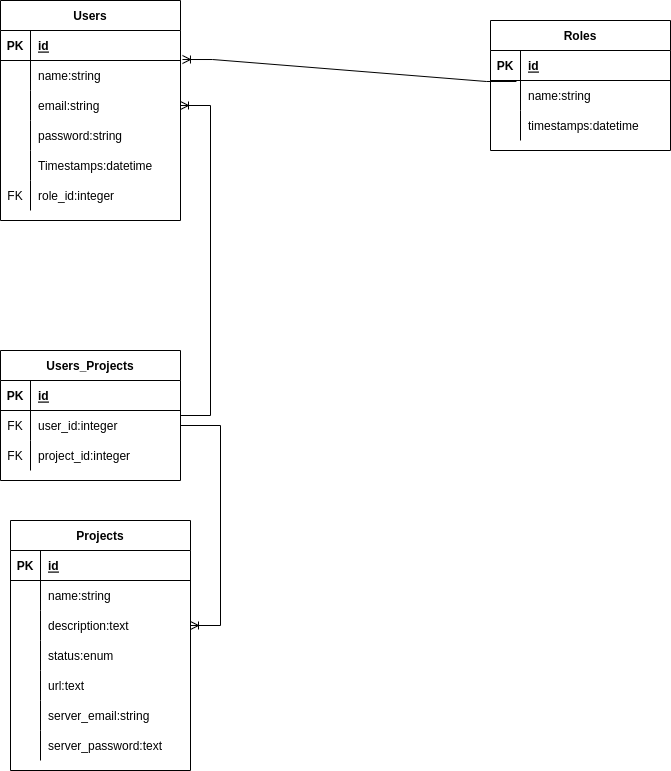

The diagram above was exported from draw.io. Its source (the exported page's mxGraphModel, read from the mxfile embedded in the PNG):
<mxGraphModel dx="1366" dy="773" grid="1" gridSize="10" guides="1" tooltips="1" connect="1" arrows="1" fold="1" page="1" pageScale="1" pageWidth="850" pageHeight="1100" math="0" shadow="0">
  <root>
    <mxCell id="0" />
    <mxCell id="1" parent="0" />
    <mxCell id="r6yiBVmLKqwZYc116g-X-1" value="Users" style="shape=table;startSize=30;container=1;collapsible=1;childLayout=tableLayout;fixedRows=1;rowLines=0;fontStyle=1;align=center;resizeLast=1;" vertex="1" parent="1">
      <mxGeometry x="110" y="460" width="180" height="220" as="geometry" />
    </mxCell>
    <mxCell id="r6yiBVmLKqwZYc116g-X-2" value="" style="shape=tableRow;horizontal=0;startSize=0;swimlaneHead=0;swimlaneBody=0;fillColor=none;collapsible=0;dropTarget=0;points=[[0,0.5],[1,0.5]];portConstraint=eastwest;top=0;left=0;right=0;bottom=1;" vertex="1" parent="r6yiBVmLKqwZYc116g-X-1">
      <mxGeometry y="30" width="180" height="30" as="geometry" />
    </mxCell>
    <mxCell id="r6yiBVmLKqwZYc116g-X-3" value="PK" style="shape=partialRectangle;connectable=0;fillColor=none;top=0;left=0;bottom=0;right=0;fontStyle=1;overflow=hidden;" vertex="1" parent="r6yiBVmLKqwZYc116g-X-2">
      <mxGeometry width="30" height="30" as="geometry">
        <mxRectangle width="30" height="30" as="alternateBounds" />
      </mxGeometry>
    </mxCell>
    <mxCell id="r6yiBVmLKqwZYc116g-X-4" value="id" style="shape=partialRectangle;connectable=0;fillColor=none;top=0;left=0;bottom=0;right=0;align=left;spacingLeft=6;fontStyle=5;overflow=hidden;" vertex="1" parent="r6yiBVmLKqwZYc116g-X-2">
      <mxGeometry x="30" width="150" height="30" as="geometry">
        <mxRectangle width="150" height="30" as="alternateBounds" />
      </mxGeometry>
    </mxCell>
    <mxCell id="r6yiBVmLKqwZYc116g-X-5" value="" style="shape=tableRow;horizontal=0;startSize=0;swimlaneHead=0;swimlaneBody=0;fillColor=none;collapsible=0;dropTarget=0;points=[[0,0.5],[1,0.5]];portConstraint=eastwest;top=0;left=0;right=0;bottom=0;" vertex="1" parent="r6yiBVmLKqwZYc116g-X-1">
      <mxGeometry y="60" width="180" height="30" as="geometry" />
    </mxCell>
    <mxCell id="r6yiBVmLKqwZYc116g-X-6" value="" style="shape=partialRectangle;connectable=0;fillColor=none;top=0;left=0;bottom=0;right=0;editable=1;overflow=hidden;" vertex="1" parent="r6yiBVmLKqwZYc116g-X-5">
      <mxGeometry width="30" height="30" as="geometry">
        <mxRectangle width="30" height="30" as="alternateBounds" />
      </mxGeometry>
    </mxCell>
    <mxCell id="r6yiBVmLKqwZYc116g-X-7" value="name:string" style="shape=partialRectangle;connectable=0;fillColor=none;top=0;left=0;bottom=0;right=0;align=left;spacingLeft=6;overflow=hidden;" vertex="1" parent="r6yiBVmLKqwZYc116g-X-5">
      <mxGeometry x="30" width="150" height="30" as="geometry">
        <mxRectangle width="150" height="30" as="alternateBounds" />
      </mxGeometry>
    </mxCell>
    <mxCell id="r6yiBVmLKqwZYc116g-X-8" value="" style="shape=tableRow;horizontal=0;startSize=0;swimlaneHead=0;swimlaneBody=0;fillColor=none;collapsible=0;dropTarget=0;points=[[0,0.5],[1,0.5]];portConstraint=eastwest;top=0;left=0;right=0;bottom=0;" vertex="1" parent="r6yiBVmLKqwZYc116g-X-1">
      <mxGeometry y="90" width="180" height="30" as="geometry" />
    </mxCell>
    <mxCell id="r6yiBVmLKqwZYc116g-X-9" value="" style="shape=partialRectangle;connectable=0;fillColor=none;top=0;left=0;bottom=0;right=0;editable=1;overflow=hidden;" vertex="1" parent="r6yiBVmLKqwZYc116g-X-8">
      <mxGeometry width="30" height="30" as="geometry">
        <mxRectangle width="30" height="30" as="alternateBounds" />
      </mxGeometry>
    </mxCell>
    <mxCell id="r6yiBVmLKqwZYc116g-X-10" value="email:string" style="shape=partialRectangle;connectable=0;fillColor=none;top=0;left=0;bottom=0;right=0;align=left;spacingLeft=6;overflow=hidden;" vertex="1" parent="r6yiBVmLKqwZYc116g-X-8">
      <mxGeometry x="30" width="150" height="30" as="geometry">
        <mxRectangle width="150" height="30" as="alternateBounds" />
      </mxGeometry>
    </mxCell>
    <mxCell id="r6yiBVmLKqwZYc116g-X-11" value="" style="shape=tableRow;horizontal=0;startSize=0;swimlaneHead=0;swimlaneBody=0;fillColor=none;collapsible=0;dropTarget=0;points=[[0,0.5],[1,0.5]];portConstraint=eastwest;top=0;left=0;right=0;bottom=0;" vertex="1" parent="r6yiBVmLKqwZYc116g-X-1">
      <mxGeometry y="120" width="180" height="30" as="geometry" />
    </mxCell>
    <mxCell id="r6yiBVmLKqwZYc116g-X-12" value="" style="shape=partialRectangle;connectable=0;fillColor=none;top=0;left=0;bottom=0;right=0;editable=1;overflow=hidden;" vertex="1" parent="r6yiBVmLKqwZYc116g-X-11">
      <mxGeometry width="30" height="30" as="geometry">
        <mxRectangle width="30" height="30" as="alternateBounds" />
      </mxGeometry>
    </mxCell>
    <mxCell id="r6yiBVmLKqwZYc116g-X-13" value="password:string" style="shape=partialRectangle;connectable=0;fillColor=none;top=0;left=0;bottom=0;right=0;align=left;spacingLeft=6;overflow=hidden;" vertex="1" parent="r6yiBVmLKqwZYc116g-X-11">
      <mxGeometry x="30" width="150" height="30" as="geometry">
        <mxRectangle width="150" height="30" as="alternateBounds" />
      </mxGeometry>
    </mxCell>
    <mxCell id="r6yiBVmLKqwZYc116g-X-30" value="" style="shape=tableRow;horizontal=0;startSize=0;swimlaneHead=0;swimlaneBody=0;fillColor=none;collapsible=0;dropTarget=0;points=[[0,0.5],[1,0.5]];portConstraint=eastwest;top=0;left=0;right=0;bottom=0;" vertex="1" parent="r6yiBVmLKqwZYc116g-X-1">
      <mxGeometry y="150" width="180" height="30" as="geometry" />
    </mxCell>
    <mxCell id="r6yiBVmLKqwZYc116g-X-31" value="" style="shape=partialRectangle;connectable=0;fillColor=none;top=0;left=0;bottom=0;right=0;editable=1;overflow=hidden;" vertex="1" parent="r6yiBVmLKqwZYc116g-X-30">
      <mxGeometry width="30" height="30" as="geometry">
        <mxRectangle width="30" height="30" as="alternateBounds" />
      </mxGeometry>
    </mxCell>
    <mxCell id="r6yiBVmLKqwZYc116g-X-32" value="Timestamps:datetime" style="shape=partialRectangle;connectable=0;fillColor=none;top=0;left=0;bottom=0;right=0;align=left;spacingLeft=6;overflow=hidden;" vertex="1" parent="r6yiBVmLKqwZYc116g-X-30">
      <mxGeometry x="30" width="150" height="30" as="geometry">
        <mxRectangle width="150" height="30" as="alternateBounds" />
      </mxGeometry>
    </mxCell>
    <mxCell id="r6yiBVmLKqwZYc116g-X-33" value="" style="shape=tableRow;horizontal=0;startSize=0;swimlaneHead=0;swimlaneBody=0;fillColor=none;collapsible=0;dropTarget=0;points=[[0,0.5],[1,0.5]];portConstraint=eastwest;top=0;left=0;right=0;bottom=0;" vertex="1" parent="r6yiBVmLKqwZYc116g-X-1">
      <mxGeometry y="180" width="180" height="30" as="geometry" />
    </mxCell>
    <mxCell id="r6yiBVmLKqwZYc116g-X-34" value="FK" style="shape=partialRectangle;connectable=0;fillColor=none;top=0;left=0;bottom=0;right=0;fontStyle=0;overflow=hidden;" vertex="1" parent="r6yiBVmLKqwZYc116g-X-33">
      <mxGeometry width="30" height="30" as="geometry">
        <mxRectangle width="30" height="30" as="alternateBounds" />
      </mxGeometry>
    </mxCell>
    <mxCell id="r6yiBVmLKqwZYc116g-X-35" value="role_id:integer" style="shape=partialRectangle;connectable=0;fillColor=none;top=0;left=0;bottom=0;right=0;align=left;spacingLeft=6;fontStyle=0;overflow=hidden;" vertex="1" parent="r6yiBVmLKqwZYc116g-X-33">
      <mxGeometry x="30" width="150" height="30" as="geometry">
        <mxRectangle width="150" height="30" as="alternateBounds" />
      </mxGeometry>
    </mxCell>
    <mxCell id="r6yiBVmLKqwZYc116g-X-17" value="Roles" style="shape=table;startSize=30;container=1;collapsible=1;childLayout=tableLayout;fixedRows=1;rowLines=0;fontStyle=1;align=center;resizeLast=1;" vertex="1" parent="1">
      <mxGeometry x="600" y="480" width="180" height="130" as="geometry" />
    </mxCell>
    <mxCell id="r6yiBVmLKqwZYc116g-X-18" value="" style="shape=tableRow;horizontal=0;startSize=0;swimlaneHead=0;swimlaneBody=0;fillColor=none;collapsible=0;dropTarget=0;points=[[0,0.5],[1,0.5]];portConstraint=eastwest;top=0;left=0;right=0;bottom=1;" vertex="1" parent="r6yiBVmLKqwZYc116g-X-17">
      <mxGeometry y="30" width="180" height="30" as="geometry" />
    </mxCell>
    <mxCell id="r6yiBVmLKqwZYc116g-X-19" value="PK" style="shape=partialRectangle;connectable=0;fillColor=none;top=0;left=0;bottom=0;right=0;fontStyle=1;overflow=hidden;" vertex="1" parent="r6yiBVmLKqwZYc116g-X-18">
      <mxGeometry width="30" height="30" as="geometry">
        <mxRectangle width="30" height="30" as="alternateBounds" />
      </mxGeometry>
    </mxCell>
    <mxCell id="r6yiBVmLKqwZYc116g-X-20" value="id" style="shape=partialRectangle;connectable=0;fillColor=none;top=0;left=0;bottom=0;right=0;align=left;spacingLeft=6;fontStyle=5;overflow=hidden;" vertex="1" parent="r6yiBVmLKqwZYc116g-X-18">
      <mxGeometry x="30" width="150" height="30" as="geometry">
        <mxRectangle width="150" height="30" as="alternateBounds" />
      </mxGeometry>
    </mxCell>
    <mxCell id="r6yiBVmLKqwZYc116g-X-21" value="" style="shape=tableRow;horizontal=0;startSize=0;swimlaneHead=0;swimlaneBody=0;fillColor=none;collapsible=0;dropTarget=0;points=[[0,0.5],[1,0.5]];portConstraint=eastwest;top=0;left=0;right=0;bottom=0;" vertex="1" parent="r6yiBVmLKqwZYc116g-X-17">
      <mxGeometry y="60" width="180" height="30" as="geometry" />
    </mxCell>
    <mxCell id="r6yiBVmLKqwZYc116g-X-22" value="" style="shape=partialRectangle;connectable=0;fillColor=none;top=0;left=0;bottom=0;right=0;editable=1;overflow=hidden;" vertex="1" parent="r6yiBVmLKqwZYc116g-X-21">
      <mxGeometry width="30" height="30" as="geometry">
        <mxRectangle width="30" height="30" as="alternateBounds" />
      </mxGeometry>
    </mxCell>
    <mxCell id="r6yiBVmLKqwZYc116g-X-23" value="name:string" style="shape=partialRectangle;connectable=0;fillColor=none;top=0;left=0;bottom=0;right=0;align=left;spacingLeft=6;overflow=hidden;" vertex="1" parent="r6yiBVmLKqwZYc116g-X-21">
      <mxGeometry x="30" width="150" height="30" as="geometry">
        <mxRectangle width="150" height="30" as="alternateBounds" />
      </mxGeometry>
    </mxCell>
    <mxCell id="r6yiBVmLKqwZYc116g-X-24" value="" style="shape=tableRow;horizontal=0;startSize=0;swimlaneHead=0;swimlaneBody=0;fillColor=none;collapsible=0;dropTarget=0;points=[[0,0.5],[1,0.5]];portConstraint=eastwest;top=0;left=0;right=0;bottom=0;" vertex="1" parent="r6yiBVmLKqwZYc116g-X-17">
      <mxGeometry y="90" width="180" height="30" as="geometry" />
    </mxCell>
    <mxCell id="r6yiBVmLKqwZYc116g-X-25" value="" style="shape=partialRectangle;connectable=0;fillColor=none;top=0;left=0;bottom=0;right=0;editable=1;overflow=hidden;" vertex="1" parent="r6yiBVmLKqwZYc116g-X-24">
      <mxGeometry width="30" height="30" as="geometry">
        <mxRectangle width="30" height="30" as="alternateBounds" />
      </mxGeometry>
    </mxCell>
    <mxCell id="r6yiBVmLKqwZYc116g-X-26" value="timestamps:datetime" style="shape=partialRectangle;connectable=0;fillColor=none;top=0;left=0;bottom=0;right=0;align=left;spacingLeft=6;overflow=hidden;" vertex="1" parent="r6yiBVmLKqwZYc116g-X-24">
      <mxGeometry x="30" width="150" height="30" as="geometry">
        <mxRectangle width="150" height="30" as="alternateBounds" />
      </mxGeometry>
    </mxCell>
    <mxCell id="r6yiBVmLKqwZYc116g-X-36" value="Projects" style="shape=table;startSize=30;container=1;collapsible=1;childLayout=tableLayout;fixedRows=1;rowLines=0;fontStyle=1;align=center;resizeLast=1;" vertex="1" parent="1">
      <mxGeometry x="120" y="980" width="180" height="250" as="geometry" />
    </mxCell>
    <mxCell id="r6yiBVmLKqwZYc116g-X-37" value="" style="shape=tableRow;horizontal=0;startSize=0;swimlaneHead=0;swimlaneBody=0;fillColor=none;collapsible=0;dropTarget=0;points=[[0,0.5],[1,0.5]];portConstraint=eastwest;top=0;left=0;right=0;bottom=1;" vertex="1" parent="r6yiBVmLKqwZYc116g-X-36">
      <mxGeometry y="30" width="180" height="30" as="geometry" />
    </mxCell>
    <mxCell id="r6yiBVmLKqwZYc116g-X-38" value="PK" style="shape=partialRectangle;connectable=0;fillColor=none;top=0;left=0;bottom=0;right=0;fontStyle=1;overflow=hidden;" vertex="1" parent="r6yiBVmLKqwZYc116g-X-37">
      <mxGeometry width="30" height="30" as="geometry">
        <mxRectangle width="30" height="30" as="alternateBounds" />
      </mxGeometry>
    </mxCell>
    <mxCell id="r6yiBVmLKqwZYc116g-X-39" value="id" style="shape=partialRectangle;connectable=0;fillColor=none;top=0;left=0;bottom=0;right=0;align=left;spacingLeft=6;fontStyle=5;overflow=hidden;" vertex="1" parent="r6yiBVmLKqwZYc116g-X-37">
      <mxGeometry x="30" width="150" height="30" as="geometry">
        <mxRectangle width="150" height="30" as="alternateBounds" />
      </mxGeometry>
    </mxCell>
    <mxCell id="r6yiBVmLKqwZYc116g-X-40" value="" style="shape=tableRow;horizontal=0;startSize=0;swimlaneHead=0;swimlaneBody=0;fillColor=none;collapsible=0;dropTarget=0;points=[[0,0.5],[1,0.5]];portConstraint=eastwest;top=0;left=0;right=0;bottom=0;" vertex="1" parent="r6yiBVmLKqwZYc116g-X-36">
      <mxGeometry y="60" width="180" height="30" as="geometry" />
    </mxCell>
    <mxCell id="r6yiBVmLKqwZYc116g-X-41" value="" style="shape=partialRectangle;connectable=0;fillColor=none;top=0;left=0;bottom=0;right=0;editable=1;overflow=hidden;" vertex="1" parent="r6yiBVmLKqwZYc116g-X-40">
      <mxGeometry width="30" height="30" as="geometry">
        <mxRectangle width="30" height="30" as="alternateBounds" />
      </mxGeometry>
    </mxCell>
    <mxCell id="r6yiBVmLKqwZYc116g-X-42" value="name:string" style="shape=partialRectangle;connectable=0;fillColor=none;top=0;left=0;bottom=0;right=0;align=left;spacingLeft=6;overflow=hidden;" vertex="1" parent="r6yiBVmLKqwZYc116g-X-40">
      <mxGeometry x="30" width="150" height="30" as="geometry">
        <mxRectangle width="150" height="30" as="alternateBounds" />
      </mxGeometry>
    </mxCell>
    <mxCell id="r6yiBVmLKqwZYc116g-X-43" value="" style="shape=tableRow;horizontal=0;startSize=0;swimlaneHead=0;swimlaneBody=0;fillColor=none;collapsible=0;dropTarget=0;points=[[0,0.5],[1,0.5]];portConstraint=eastwest;top=0;left=0;right=0;bottom=0;" vertex="1" parent="r6yiBVmLKqwZYc116g-X-36">
      <mxGeometry y="90" width="180" height="30" as="geometry" />
    </mxCell>
    <mxCell id="r6yiBVmLKqwZYc116g-X-44" value="" style="shape=partialRectangle;connectable=0;fillColor=none;top=0;left=0;bottom=0;right=0;editable=1;overflow=hidden;" vertex="1" parent="r6yiBVmLKqwZYc116g-X-43">
      <mxGeometry width="30" height="30" as="geometry">
        <mxRectangle width="30" height="30" as="alternateBounds" />
      </mxGeometry>
    </mxCell>
    <mxCell id="r6yiBVmLKqwZYc116g-X-45" value="description:text" style="shape=partialRectangle;connectable=0;fillColor=none;top=0;left=0;bottom=0;right=0;align=left;spacingLeft=6;overflow=hidden;" vertex="1" parent="r6yiBVmLKqwZYc116g-X-43">
      <mxGeometry x="30" width="150" height="30" as="geometry">
        <mxRectangle width="150" height="30" as="alternateBounds" />
      </mxGeometry>
    </mxCell>
    <mxCell id="r6yiBVmLKqwZYc116g-X-46" value="" style="shape=tableRow;horizontal=0;startSize=0;swimlaneHead=0;swimlaneBody=0;fillColor=none;collapsible=0;dropTarget=0;points=[[0,0.5],[1,0.5]];portConstraint=eastwest;top=0;left=0;right=0;bottom=0;" vertex="1" parent="r6yiBVmLKqwZYc116g-X-36">
      <mxGeometry y="120" width="180" height="30" as="geometry" />
    </mxCell>
    <mxCell id="r6yiBVmLKqwZYc116g-X-47" value="" style="shape=partialRectangle;connectable=0;fillColor=none;top=0;left=0;bottom=0;right=0;editable=1;overflow=hidden;" vertex="1" parent="r6yiBVmLKqwZYc116g-X-46">
      <mxGeometry width="30" height="30" as="geometry">
        <mxRectangle width="30" height="30" as="alternateBounds" />
      </mxGeometry>
    </mxCell>
    <mxCell id="r6yiBVmLKqwZYc116g-X-48" value="status:enum" style="shape=partialRectangle;connectable=0;fillColor=none;top=0;left=0;bottom=0;right=0;align=left;spacingLeft=6;overflow=hidden;" vertex="1" parent="r6yiBVmLKqwZYc116g-X-46">
      <mxGeometry x="30" width="150" height="30" as="geometry">
        <mxRectangle width="150" height="30" as="alternateBounds" />
      </mxGeometry>
    </mxCell>
    <mxCell id="r6yiBVmLKqwZYc116g-X-87" value="" style="shape=tableRow;horizontal=0;startSize=0;swimlaneHead=0;swimlaneBody=0;fillColor=none;collapsible=0;dropTarget=0;points=[[0,0.5],[1,0.5]];portConstraint=eastwest;top=0;left=0;right=0;bottom=0;" vertex="1" parent="r6yiBVmLKqwZYc116g-X-36">
      <mxGeometry y="150" width="180" height="30" as="geometry" />
    </mxCell>
    <mxCell id="r6yiBVmLKqwZYc116g-X-88" value="" style="shape=partialRectangle;connectable=0;fillColor=none;top=0;left=0;bottom=0;right=0;editable=1;overflow=hidden;" vertex="1" parent="r6yiBVmLKqwZYc116g-X-87">
      <mxGeometry width="30" height="30" as="geometry">
        <mxRectangle width="30" height="30" as="alternateBounds" />
      </mxGeometry>
    </mxCell>
    <mxCell id="r6yiBVmLKqwZYc116g-X-89" value="url:text" style="shape=partialRectangle;connectable=0;fillColor=none;top=0;left=0;bottom=0;right=0;align=left;spacingLeft=6;overflow=hidden;" vertex="1" parent="r6yiBVmLKqwZYc116g-X-87">
      <mxGeometry x="30" width="150" height="30" as="geometry">
        <mxRectangle width="150" height="30" as="alternateBounds" />
      </mxGeometry>
    </mxCell>
    <mxCell id="r6yiBVmLKqwZYc116g-X-90" value="" style="shape=tableRow;horizontal=0;startSize=0;swimlaneHead=0;swimlaneBody=0;fillColor=none;collapsible=0;dropTarget=0;points=[[0,0.5],[1,0.5]];portConstraint=eastwest;top=0;left=0;right=0;bottom=0;" vertex="1" parent="r6yiBVmLKqwZYc116g-X-36">
      <mxGeometry y="180" width="180" height="30" as="geometry" />
    </mxCell>
    <mxCell id="r6yiBVmLKqwZYc116g-X-91" value="" style="shape=partialRectangle;connectable=0;fillColor=none;top=0;left=0;bottom=0;right=0;editable=1;overflow=hidden;" vertex="1" parent="r6yiBVmLKqwZYc116g-X-90">
      <mxGeometry width="30" height="30" as="geometry">
        <mxRectangle width="30" height="30" as="alternateBounds" />
      </mxGeometry>
    </mxCell>
    <mxCell id="r6yiBVmLKqwZYc116g-X-92" value="server_email:string" style="shape=partialRectangle;connectable=0;fillColor=none;top=0;left=0;bottom=0;right=0;align=left;spacingLeft=6;overflow=hidden;" vertex="1" parent="r6yiBVmLKqwZYc116g-X-90">
      <mxGeometry x="30" width="150" height="30" as="geometry">
        <mxRectangle width="150" height="30" as="alternateBounds" />
      </mxGeometry>
    </mxCell>
    <mxCell id="r6yiBVmLKqwZYc116g-X-93" value="" style="shape=tableRow;horizontal=0;startSize=0;swimlaneHead=0;swimlaneBody=0;fillColor=none;collapsible=0;dropTarget=0;points=[[0,0.5],[1,0.5]];portConstraint=eastwest;top=0;left=0;right=0;bottom=0;" vertex="1" parent="r6yiBVmLKqwZYc116g-X-36">
      <mxGeometry y="210" width="180" height="30" as="geometry" />
    </mxCell>
    <mxCell id="r6yiBVmLKqwZYc116g-X-94" value="" style="shape=partialRectangle;connectable=0;fillColor=none;top=0;left=0;bottom=0;right=0;editable=1;overflow=hidden;" vertex="1" parent="r6yiBVmLKqwZYc116g-X-93">
      <mxGeometry width="30" height="30" as="geometry">
        <mxRectangle width="30" height="30" as="alternateBounds" />
      </mxGeometry>
    </mxCell>
    <mxCell id="r6yiBVmLKqwZYc116g-X-95" value="server_password:text" style="shape=partialRectangle;connectable=0;fillColor=none;top=0;left=0;bottom=0;right=0;align=left;spacingLeft=6;overflow=hidden;" vertex="1" parent="r6yiBVmLKqwZYc116g-X-93">
      <mxGeometry x="30" width="150" height="30" as="geometry">
        <mxRectangle width="150" height="30" as="alternateBounds" />
      </mxGeometry>
    </mxCell>
    <mxCell id="r6yiBVmLKqwZYc116g-X-65" value="Users_Projects" style="shape=table;startSize=30;container=1;collapsible=1;childLayout=tableLayout;fixedRows=1;rowLines=0;fontStyle=1;align=center;resizeLast=1;" vertex="1" parent="1">
      <mxGeometry x="110" y="810" width="180" height="130" as="geometry" />
    </mxCell>
    <mxCell id="r6yiBVmLKqwZYc116g-X-66" value="" style="shape=tableRow;horizontal=0;startSize=0;swimlaneHead=0;swimlaneBody=0;fillColor=none;collapsible=0;dropTarget=0;points=[[0,0.5],[1,0.5]];portConstraint=eastwest;top=0;left=0;right=0;bottom=1;" vertex="1" parent="r6yiBVmLKqwZYc116g-X-65">
      <mxGeometry y="30" width="180" height="30" as="geometry" />
    </mxCell>
    <mxCell id="r6yiBVmLKqwZYc116g-X-67" value="PK" style="shape=partialRectangle;connectable=0;fillColor=none;top=0;left=0;bottom=0;right=0;fontStyle=1;overflow=hidden;" vertex="1" parent="r6yiBVmLKqwZYc116g-X-66">
      <mxGeometry width="30" height="30" as="geometry">
        <mxRectangle width="30" height="30" as="alternateBounds" />
      </mxGeometry>
    </mxCell>
    <mxCell id="r6yiBVmLKqwZYc116g-X-68" value="id" style="shape=partialRectangle;connectable=0;fillColor=none;top=0;left=0;bottom=0;right=0;align=left;spacingLeft=6;fontStyle=5;overflow=hidden;" vertex="1" parent="r6yiBVmLKqwZYc116g-X-66">
      <mxGeometry x="30" width="150" height="30" as="geometry">
        <mxRectangle width="150" height="30" as="alternateBounds" />
      </mxGeometry>
    </mxCell>
    <mxCell id="r6yiBVmLKqwZYc116g-X-78" value="" style="shape=tableRow;horizontal=0;startSize=0;swimlaneHead=0;swimlaneBody=0;fillColor=none;collapsible=0;dropTarget=0;points=[[0,0.5],[1,0.5]];portConstraint=eastwest;top=0;left=0;right=0;bottom=0;" vertex="1" parent="r6yiBVmLKqwZYc116g-X-65">
      <mxGeometry y="60" width="180" height="30" as="geometry" />
    </mxCell>
    <mxCell id="r6yiBVmLKqwZYc116g-X-79" value="FK" style="shape=partialRectangle;connectable=0;fillColor=none;top=0;left=0;bottom=0;right=0;fontStyle=0;overflow=hidden;" vertex="1" parent="r6yiBVmLKqwZYc116g-X-78">
      <mxGeometry width="30" height="30" as="geometry">
        <mxRectangle width="30" height="30" as="alternateBounds" />
      </mxGeometry>
    </mxCell>
    <mxCell id="r6yiBVmLKqwZYc116g-X-80" value="user_id:integer" style="shape=partialRectangle;connectable=0;fillColor=none;top=0;left=0;bottom=0;right=0;align=left;spacingLeft=6;fontStyle=0;overflow=hidden;" vertex="1" parent="r6yiBVmLKqwZYc116g-X-78">
      <mxGeometry x="30" width="150" height="30" as="geometry">
        <mxRectangle width="150" height="30" as="alternateBounds" />
      </mxGeometry>
    </mxCell>
    <mxCell id="r6yiBVmLKqwZYc116g-X-81" value="" style="shape=tableRow;horizontal=0;startSize=0;swimlaneHead=0;swimlaneBody=0;fillColor=none;collapsible=0;dropTarget=0;points=[[0,0.5],[1,0.5]];portConstraint=eastwest;top=0;left=0;right=0;bottom=0;" vertex="1" parent="r6yiBVmLKqwZYc116g-X-65">
      <mxGeometry y="90" width="180" height="30" as="geometry" />
    </mxCell>
    <mxCell id="r6yiBVmLKqwZYc116g-X-82" value="FK" style="shape=partialRectangle;connectable=0;fillColor=none;top=0;left=0;bottom=0;right=0;fontStyle=0;overflow=hidden;" vertex="1" parent="r6yiBVmLKqwZYc116g-X-81">
      <mxGeometry width="30" height="30" as="geometry">
        <mxRectangle width="30" height="30" as="alternateBounds" />
      </mxGeometry>
    </mxCell>
    <mxCell id="r6yiBVmLKqwZYc116g-X-83" value="project_id:integer" style="shape=partialRectangle;connectable=0;fillColor=none;top=0;left=0;bottom=0;right=0;align=left;spacingLeft=6;fontStyle=0;overflow=hidden;" vertex="1" parent="r6yiBVmLKqwZYc116g-X-81">
      <mxGeometry x="30" width="150" height="30" as="geometry">
        <mxRectangle width="150" height="30" as="alternateBounds" />
      </mxGeometry>
    </mxCell>
    <mxCell id="r6yiBVmLKqwZYc116g-X-84" value="" style="edgeStyle=entityRelationEdgeStyle;fontSize=12;html=1;endArrow=ERoneToMany;rounded=0;" edge="1" parent="1" source="r6yiBVmLKqwZYc116g-X-65" target="r6yiBVmLKqwZYc116g-X-8">
      <mxGeometry width="100" height="100" relative="1" as="geometry">
        <mxPoint x="190" y="800" as="sourcePoint" />
        <mxPoint x="340" y="600" as="targetPoint" />
      </mxGeometry>
    </mxCell>
    <mxCell id="r6yiBVmLKqwZYc116g-X-85" value="" style="edgeStyle=entityRelationEdgeStyle;fontSize=12;html=1;endArrow=ERoneToMany;rounded=0;exitX=1;exitY=0.5;exitDx=0;exitDy=0;" edge="1" parent="1" source="r6yiBVmLKqwZYc116g-X-78" target="r6yiBVmLKqwZYc116g-X-43">
      <mxGeometry width="100" height="100" relative="1" as="geometry">
        <mxPoint x="540" y="900" as="sourcePoint" />
        <mxPoint x="540" y="590" as="targetPoint" />
      </mxGeometry>
    </mxCell>
    <mxCell id="r6yiBVmLKqwZYc116g-X-86" value="" style="edgeStyle=entityRelationEdgeStyle;fontSize=12;html=1;endArrow=ERoneToMany;rounded=0;entryX=1.011;entryY=-0.033;entryDx=0;entryDy=0;entryPerimeter=0;exitX=0.144;exitY=0.033;exitDx=0;exitDy=0;exitPerimeter=0;" edge="1" parent="1" source="r6yiBVmLKqwZYc116g-X-21" target="r6yiBVmLKqwZYc116g-X-5">
      <mxGeometry width="100" height="100" relative="1" as="geometry">
        <mxPoint x="430" y="470" as="sourcePoint" />
        <mxPoint x="300" y="540" as="targetPoint" />
      </mxGeometry>
    </mxCell>
  </root>
</mxGraphModel>